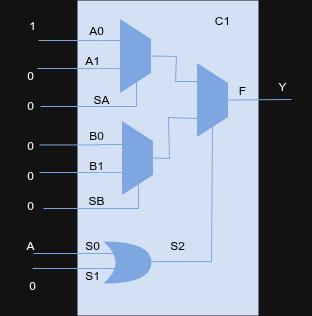

The diagram above was exported from draw.io. Its source (the exported page's mxGraphModel, read from the mxfile embedded in the PNG):
<mxGraphModel dx="672" dy="843" grid="1" gridSize="10" guides="1" tooltips="1" connect="1" arrows="1" fold="1" page="1" pageScale="1" pageWidth="850" pageHeight="1100" math="0" shadow="0">
  <root>
    <mxCell id="0" />
    <mxCell id="1" parent="0" />
    <mxCell id="-0-smIZkDUEirrtNLczA-2" value="" style="group" vertex="1" connectable="0" parent="1">
      <mxGeometry x="312" y="220" width="247" height="315" as="geometry" />
    </mxCell>
    <mxCell id="-0-smIZkDUEirrtNLczA-3" value="" style="rounded=0;whiteSpace=wrap;html=1;fillColor=light-dark(#000000,#D4E1F5);strokeColor=light-dark(default, rgba(0, 0, 0, 0));" vertex="1" parent="-0-smIZkDUEirrtNLczA-2">
      <mxGeometry x="15" width="181" height="315" as="geometry" />
    </mxCell>
    <mxCell id="-0-smIZkDUEirrtNLczA-4" value="" style="shape=trapezoid;perimeter=trapezoidPerimeter;whiteSpace=wrap;html=1;fixedSize=1;rotation=90;strokeColor=none;fillColor=light-dark(#FFFFFF,#7EA6E0);" vertex="1" parent="-0-smIZkDUEirrtNLczA-2">
      <mxGeometry x="36" y="40" width="74" height="31" as="geometry" />
    </mxCell>
    <mxCell id="-0-smIZkDUEirrtNLczA-5" value="" style="shape=trapezoid;perimeter=trapezoidPerimeter;whiteSpace=wrap;html=1;fixedSize=1;rotation=90;strokeColor=none;fillColor=light-dark(#FFFFFF,#7EA6E0);" vertex="1" parent="-0-smIZkDUEirrtNLczA-2">
      <mxGeometry x="38" y="142" width="74" height="31" as="geometry" />
    </mxCell>
    <mxCell id="-0-smIZkDUEirrtNLczA-6" value="" style="shape=trapezoid;perimeter=trapezoidPerimeter;whiteSpace=wrap;html=1;fixedSize=1;rotation=90;strokeColor=none;fillColor=light-dark(#FFFFFF,#7EA6E0);" vertex="1" parent="-0-smIZkDUEirrtNLczA-2">
      <mxGeometry x="113" y="84" width="74" height="31" as="geometry" />
    </mxCell>
    <mxCell id="-0-smIZkDUEirrtNLczA-7" style="edgeStyle=none;curved=0;rounded=0;orthogonalLoop=1;jettySize=auto;html=1;fontSize=12;startSize=8;endSize=8;entryX=1;entryY=0.5;entryDx=0;entryDy=0;strokeColor=none;" edge="1" parent="-0-smIZkDUEirrtNLczA-2" source="-0-smIZkDUEirrtNLczA-8" target="-0-smIZkDUEirrtNLczA-6">
      <mxGeometry relative="1" as="geometry">
        <Array as="points">
          <mxPoint x="150" y="260" />
        </Array>
      </mxGeometry>
    </mxCell>
    <mxCell id="-0-smIZkDUEirrtNLczA-8" value="" style="shape=xor;whiteSpace=wrap;html=1;strokeColor=none;fillColor=light-dark(#FFFFFF,#7EA6E0);" vertex="1" parent="-0-smIZkDUEirrtNLczA-2">
      <mxGeometry x="41" y="241" width="48" height="42" as="geometry" />
    </mxCell>
    <mxCell id="-0-smIZkDUEirrtNLczA-9" value="" style="endArrow=none;html=1;rounded=0;fontSize=12;startSize=8;endSize=8;curved=1;strokeColor=light-dark(#000000,#7EA6E0);" edge="1" parent="-0-smIZkDUEirrtNLczA-2">
      <mxGeometry width="50" height="50" relative="1" as="geometry">
        <mxPoint x="35" y="40" as="sourcePoint" />
        <mxPoint x="59" y="40" as="targetPoint" />
      </mxGeometry>
    </mxCell>
    <mxCell id="-0-smIZkDUEirrtNLczA-10" value="" style="endArrow=none;html=1;rounded=0;fontSize=12;startSize=8;endSize=8;curved=1;strokeColor=light-dark(#000000,#7EA6E0);" edge="1" parent="-0-smIZkDUEirrtNLczA-2">
      <mxGeometry width="50" height="50" relative="1" as="geometry">
        <mxPoint x="36" y="68" as="sourcePoint" />
        <mxPoint x="57" y="68" as="targetPoint" />
      </mxGeometry>
    </mxCell>
    <mxCell id="-0-smIZkDUEirrtNLczA-11" value="" style="endArrow=none;html=1;rounded=0;fontSize=12;startSize=8;endSize=8;curved=1;strokeColor=light-dark(#000000,#7EA6E0);" edge="1" parent="-0-smIZkDUEirrtNLczA-2">
      <mxGeometry width="50" height="50" relative="1" as="geometry">
        <mxPoint x="36" y="144" as="sourcePoint" />
        <mxPoint x="60" y="144" as="targetPoint" />
      </mxGeometry>
    </mxCell>
    <mxCell id="-0-smIZkDUEirrtNLczA-12" value="" style="endArrow=none;html=1;rounded=0;fontSize=12;startSize=8;endSize=8;curved=1;strokeColor=light-dark(#000000,#7EA6E0);" edge="1" parent="-0-smIZkDUEirrtNLczA-2">
      <mxGeometry width="50" height="50" relative="1" as="geometry">
        <mxPoint x="38" y="172" as="sourcePoint" />
        <mxPoint x="59" y="172" as="targetPoint" />
      </mxGeometry>
    </mxCell>
    <mxCell id="-0-smIZkDUEirrtNLczA-13" value="" style="endArrow=none;html=1;rounded=0;fontSize=12;startSize=8;endSize=8;curved=1;strokeColor=light-dark(#000000,#7EA6E0);" edge="1" parent="-0-smIZkDUEirrtNLczA-2">
      <mxGeometry width="50" height="50" relative="1" as="geometry">
        <mxPoint x="28" y="253" as="sourcePoint" />
        <mxPoint x="52" y="253" as="targetPoint" />
      </mxGeometry>
    </mxCell>
    <mxCell id="-0-smIZkDUEirrtNLczA-14" value="" style="endArrow=none;html=1;rounded=0;fontSize=12;startSize=8;endSize=8;curved=1;strokeColor=light-dark(#000000,#7EA6E0);" edge="1" parent="-0-smIZkDUEirrtNLczA-2">
      <mxGeometry width="50" height="50" relative="1" as="geometry">
        <mxPoint x="29" y="268" as="sourcePoint" />
        <mxPoint x="53" y="268" as="targetPoint" />
      </mxGeometry>
    </mxCell>
    <mxCell id="-0-smIZkDUEirrtNLczA-15" value="" style="endArrow=none;html=1;rounded=0;fontSize=12;startSize=8;endSize=8;curved=0;entryX=1;entryY=0.25;entryDx=0;entryDy=0;strokeColor=light-dark(#000000,#7EA6E0);" edge="1" parent="-0-smIZkDUEirrtNLczA-2">
      <mxGeometry width="50" height="50" relative="1" as="geometry">
        <Array as="points">
          <mxPoint x="74" y="106" />
        </Array>
        <mxPoint x="38" y="106" as="sourcePoint" />
        <mxPoint x="74" y="80" as="targetPoint" />
      </mxGeometry>
    </mxCell>
    <mxCell id="-0-smIZkDUEirrtNLczA-16" value="" style="endArrow=none;html=1;rounded=0;fontSize=12;startSize=8;endSize=8;curved=0;entryX=1;entryY=0.25;entryDx=0;entryDy=0;strokeColor=light-dark(#000000,#7EA6E0);" edge="1" parent="-0-smIZkDUEirrtNLczA-2">
      <mxGeometry width="50" height="50" relative="1" as="geometry">
        <Array as="points">
          <mxPoint x="76" y="208" />
        </Array>
        <mxPoint x="40" y="208" as="sourcePoint" />
        <mxPoint x="76" y="182" as="targetPoint" />
      </mxGeometry>
    </mxCell>
    <mxCell id="-0-smIZkDUEirrtNLczA-17" value="&lt;font style=&quot;color: light-dark(rgb(0, 0, 0), rgb(0, 0, 0));&quot;&gt;A0&lt;/font&gt;" style="text;html=1;whiteSpace=wrap;strokeColor=none;fillColor=none;align=center;verticalAlign=middle;rounded=0;" vertex="1" parent="-0-smIZkDUEirrtNLczA-2">
      <mxGeometry x="4" y="15" width="60" height="30" as="geometry" />
    </mxCell>
    <mxCell id="-0-smIZkDUEirrtNLczA-18" value="&lt;font style=&quot;color: light-dark(rgb(0, 0, 0), rgb(0, 0, 0));&quot;&gt;A1&lt;/font&gt;" style="text;html=1;whiteSpace=wrap;strokeColor=none;fillColor=none;align=center;verticalAlign=middle;rounded=0;" vertex="1" parent="-0-smIZkDUEirrtNLczA-2">
      <mxGeometry y="45" width="60" height="30" as="geometry" />
    </mxCell>
    <mxCell id="-0-smIZkDUEirrtNLczA-19" value="&lt;font style=&quot;color: light-dark(rgb(0, 0, 0), rgb(11, 11, 11));&quot;&gt;B0&lt;/font&gt;" style="text;html=1;whiteSpace=wrap;strokeColor=none;fillColor=none;align=center;verticalAlign=middle;rounded=0;" vertex="1" parent="-0-smIZkDUEirrtNLczA-2">
      <mxGeometry x="4" y="120" width="60" height="30" as="geometry" />
    </mxCell>
    <mxCell id="-0-smIZkDUEirrtNLczA-20" value="&lt;font style=&quot;color: light-dark(rgb(0, 0, 0), rgb(11, 11, 11));&quot;&gt;B1&lt;/font&gt;" style="text;html=1;whiteSpace=wrap;strokeColor=none;fillColor=none;align=center;verticalAlign=middle;rounded=0;" vertex="1" parent="-0-smIZkDUEirrtNLczA-2">
      <mxGeometry x="4" y="150" width="60" height="30" as="geometry" />
    </mxCell>
    <mxCell id="-0-smIZkDUEirrtNLczA-21" value="&lt;font style=&quot;color: light-dark(rgb(0, 0, 0), rgb(0, 0, 0));&quot;&gt;SA&lt;/font&gt;" style="text;html=1;whiteSpace=wrap;strokeColor=none;fillColor=none;align=center;verticalAlign=middle;rounded=0;" vertex="1" parent="-0-smIZkDUEirrtNLczA-2">
      <mxGeometry x="9" y="84" width="60" height="30" as="geometry" />
    </mxCell>
    <mxCell id="-0-smIZkDUEirrtNLczA-22" value="&lt;font style=&quot;color: light-dark(rgb(0, 0, 0), rgb(0, 0, 0));&quot;&gt;SB&lt;/font&gt;" style="text;html=1;whiteSpace=wrap;strokeColor=none;fillColor=none;align=center;verticalAlign=middle;rounded=0;" vertex="1" parent="-0-smIZkDUEirrtNLczA-2">
      <mxGeometry x="4" y="185" width="60" height="30" as="geometry" />
    </mxCell>
    <mxCell id="-0-smIZkDUEirrtNLczA-23" value="&lt;font style=&quot;color: light-dark(rgb(0, 0, 0), rgb(0, 0, 0));&quot;&gt;F&lt;/font&gt;" style="text;html=1;whiteSpace=wrap;strokeColor=none;fillColor=none;align=center;verticalAlign=middle;rounded=0;" vertex="1" parent="-0-smIZkDUEirrtNLczA-2">
      <mxGeometry x="150" y="75" width="60" height="30" as="geometry" />
    </mxCell>
    <mxCell id="-0-smIZkDUEirrtNLczA-24" value="&lt;font style=&quot;color: light-dark(rgb(0, 0, 0), rgb(0, 0, 0));&quot;&gt;S0&lt;/font&gt;" style="text;html=1;whiteSpace=wrap;strokeColor=none;fillColor=none;align=center;verticalAlign=middle;rounded=0;" vertex="1" parent="-0-smIZkDUEirrtNLczA-2">
      <mxGeometry y="230" width="60" height="30" as="geometry" />
    </mxCell>
    <mxCell id="-0-smIZkDUEirrtNLczA-25" value="&lt;font style=&quot;color: light-dark(rgb(0, 0, 0), rgb(0, 0, 0));&quot;&gt;S2&lt;/font&gt;" style="text;html=1;whiteSpace=wrap;strokeColor=none;fillColor=none;align=center;verticalAlign=middle;rounded=0;" vertex="1" parent="-0-smIZkDUEirrtNLczA-2">
      <mxGeometry x="85" y="230" width="60" height="30" as="geometry" />
    </mxCell>
    <mxCell id="-0-smIZkDUEirrtNLczA-26" value="&lt;font style=&quot;color: light-dark(rgb(0, 0, 0), rgb(0, 0, 0));&quot;&gt;S1&lt;/font&gt;" style="text;html=1;whiteSpace=wrap;strokeColor=none;fillColor=none;align=center;verticalAlign=middle;rounded=0;" vertex="1" parent="-0-smIZkDUEirrtNLczA-2">
      <mxGeometry y="260" width="60" height="30" as="geometry" />
    </mxCell>
    <mxCell id="-0-smIZkDUEirrtNLczA-27" value="" style="endArrow=none;html=1;rounded=0;fontSize=12;startSize=8;endSize=8;curved=0;entryX=1;entryY=0.5;entryDx=0;entryDy=0;exitX=0.071;exitY=1.037;exitDx=0;exitDy=0;exitPerimeter=0;strokeColor=light-dark(#000000,#7EA6E0);" edge="1" parent="-0-smIZkDUEirrtNLczA-2" source="-0-smIZkDUEirrtNLczA-25" target="-0-smIZkDUEirrtNLczA-6">
      <mxGeometry width="50" height="50" relative="1" as="geometry">
        <Array as="points">
          <mxPoint x="149" y="261" />
        </Array>
        <mxPoint x="45" y="224" as="sourcePoint" />
        <mxPoint x="95" y="174" as="targetPoint" />
      </mxGeometry>
    </mxCell>
    <mxCell id="-0-smIZkDUEirrtNLczA-28" value="" style="endArrow=none;html=1;rounded=0;fontSize=12;startSize=8;endSize=8;curved=0;entryX=0.25;entryY=1;entryDx=0;entryDy=0;exitX=0.5;exitY=0;exitDx=0;exitDy=0;strokeColor=light-dark(#000000,#7EA6E0);" edge="1" parent="-0-smIZkDUEirrtNLczA-2" source="-0-smIZkDUEirrtNLczA-4" target="-0-smIZkDUEirrtNLczA-6">
      <mxGeometry width="50" height="50" relative="1" as="geometry">
        <Array as="points">
          <mxPoint x="114" y="56" />
          <mxPoint x="113" y="81" />
        </Array>
        <mxPoint x="169" y="224" as="sourcePoint" />
        <mxPoint x="219" y="174" as="targetPoint" />
      </mxGeometry>
    </mxCell>
    <mxCell id="-0-smIZkDUEirrtNLczA-29" value="" style="endArrow=none;html=1;rounded=0;fontSize=12;startSize=8;endSize=8;curved=0;entryX=0.75;entryY=1;entryDx=0;entryDy=0;exitX=0.5;exitY=0;exitDx=0;exitDy=0;strokeColor=light-dark(#000000,#7EA6E0);" edge="1" parent="-0-smIZkDUEirrtNLczA-2" source="-0-smIZkDUEirrtNLczA-5" target="-0-smIZkDUEirrtNLczA-6">
      <mxGeometry width="50" height="50" relative="1" as="geometry">
        <Array as="points">
          <mxPoint x="107" y="158" />
          <mxPoint x="106" y="117" />
        </Array>
        <mxPoint x="83" y="165" as="sourcePoint" />
        <mxPoint x="133" y="115" as="targetPoint" />
      </mxGeometry>
    </mxCell>
    <mxCell id="-0-smIZkDUEirrtNLczA-30" value="" style="endArrow=none;html=1;rounded=0;fontSize=12;startSize=8;endSize=8;curved=1;exitX=0.5;exitY=0;exitDx=0;exitDy=0;strokeColor=light-dark(#000000,#7EA6E0);" edge="1" parent="-0-smIZkDUEirrtNLczA-2" source="-0-smIZkDUEirrtNLczA-6">
      <mxGeometry width="50" height="50" relative="1" as="geometry">
        <mxPoint x="165" y="101" as="sourcePoint" />
        <mxPoint x="229" y="99" as="targetPoint" />
      </mxGeometry>
    </mxCell>
    <mxCell id="-0-smIZkDUEirrtNLczA-31" value="&lt;font style=&quot;color: light-dark(rgb(0, 0, 0), rgb(0, 0, 0));&quot;&gt;C1&lt;/font&gt;" style="text;html=1;whiteSpace=wrap;strokeColor=none;fillColor=none;align=center;verticalAlign=middle;rounded=0;" vertex="1" parent="-0-smIZkDUEirrtNLczA-2">
      <mxGeometry x="130" y="5" width="60" height="30" as="geometry" />
    </mxCell>
    <mxCell id="-0-smIZkDUEirrtNLczA-32" value="" style="endArrow=none;html=1;rounded=0;strokeColor=#7EA6E0;" edge="1" parent="-0-smIZkDUEirrtNLczA-2">
      <mxGeometry width="50" height="50" relative="1" as="geometry">
        <mxPoint x="-24" y="40" as="sourcePoint" />
        <mxPoint x="36" y="40" as="targetPoint" />
      </mxGeometry>
    </mxCell>
    <mxCell id="-0-smIZkDUEirrtNLczA-33" value="" style="endArrow=none;html=1;rounded=0;strokeColor=#7EA6E0;" edge="1" parent="-0-smIZkDUEirrtNLczA-2">
      <mxGeometry width="50" height="50" relative="1" as="geometry">
        <mxPoint x="-23" y="144.43" as="sourcePoint" />
        <mxPoint x="37" y="144.43" as="targetPoint" />
      </mxGeometry>
    </mxCell>
    <mxCell id="-0-smIZkDUEirrtNLczA-34" value="" style="endArrow=none;html=1;rounded=0;strokeColor=#7EA6E0;" edge="1" parent="-0-smIZkDUEirrtNLczA-2">
      <mxGeometry width="50" height="50" relative="1" as="geometry">
        <mxPoint x="-19" y="208" as="sourcePoint" />
        <mxPoint x="41" y="208" as="targetPoint" />
      </mxGeometry>
    </mxCell>
    <mxCell id="-0-smIZkDUEirrtNLczA-35" value="Y" style="text;html=1;align=center;verticalAlign=middle;whiteSpace=wrap;rounded=0;" vertex="1" parent="-0-smIZkDUEirrtNLczA-2">
      <mxGeometry x="190" y="71" width="60" height="30" as="geometry" />
    </mxCell>
    <mxCell id="-0-smIZkDUEirrtNLczA-36" value="1" style="text;html=1;align=center;verticalAlign=middle;whiteSpace=wrap;rounded=0;" vertex="1" parent="1">
      <mxGeometry x="252" y="230" width="60" height="30" as="geometry" />
    </mxCell>
    <mxCell id="-0-smIZkDUEirrtNLczA-37" value="" style="endArrow=none;html=1;rounded=0;strokeColor=#7EA6E0;" edge="1" parent="1">
      <mxGeometry width="50" height="50" relative="1" as="geometry">
        <mxPoint x="287" y="288" as="sourcePoint" />
        <mxPoint x="347" y="288" as="targetPoint" />
      </mxGeometry>
    </mxCell>
    <mxCell id="-0-smIZkDUEirrtNLczA-38" value="0" style="text;html=1;align=center;verticalAlign=middle;whiteSpace=wrap;rounded=0;" vertex="1" parent="1">
      <mxGeometry x="250" y="280" width="60" height="30" as="geometry" />
    </mxCell>
    <mxCell id="-0-smIZkDUEirrtNLczA-39" value="" style="endArrow=none;html=1;rounded=0;strokeColor=#7EA6E0;" edge="1" parent="1">
      <mxGeometry width="50" height="50" relative="1" as="geometry">
        <mxPoint x="290" y="326" as="sourcePoint" />
        <mxPoint x="350" y="326" as="targetPoint" />
      </mxGeometry>
    </mxCell>
    <mxCell id="-0-smIZkDUEirrtNLczA-40" value="0" style="text;html=1;align=center;verticalAlign=middle;whiteSpace=wrap;rounded=0;" vertex="1" parent="1">
      <mxGeometry x="250" y="310" width="60" height="30" as="geometry" />
    </mxCell>
    <mxCell id="-0-smIZkDUEirrtNLczA-41" value="0" style="text;html=1;align=center;verticalAlign=middle;whiteSpace=wrap;rounded=0;" vertex="1" parent="1">
      <mxGeometry x="250" y="380" width="60" height="30" as="geometry" />
    </mxCell>
    <mxCell id="-0-smIZkDUEirrtNLczA-42" value="" style="endArrow=none;html=1;rounded=0;strokeColor=#7EA6E0;" edge="1" parent="1">
      <mxGeometry width="50" height="50" relative="1" as="geometry">
        <mxPoint x="289" y="392" as="sourcePoint" />
        <mxPoint x="349" y="392" as="targetPoint" />
      </mxGeometry>
    </mxCell>
    <mxCell id="-0-smIZkDUEirrtNLczA-43" value="0" style="text;html=1;align=center;verticalAlign=middle;whiteSpace=wrap;rounded=0;" vertex="1" parent="1">
      <mxGeometry x="250" y="350" width="60" height="30" as="geometry" />
    </mxCell>
    <mxCell id="-0-smIZkDUEirrtNLczA-44" value="0" style="text;html=1;align=center;verticalAlign=middle;whiteSpace=wrap;rounded=0;" vertex="1" parent="1">
      <mxGeometry x="250" y="410" width="60" height="30" as="geometry" />
    </mxCell>
    <mxCell id="-0-smIZkDUEirrtNLczA-45" value="" style="endArrow=none;html=1;rounded=0;strokeColor=#7EA6E0;" edge="1" parent="1">
      <mxGeometry width="50" height="50" relative="1" as="geometry">
        <mxPoint x="282" y="488" as="sourcePoint" />
        <mxPoint x="342" y="488" as="targetPoint" />
      </mxGeometry>
    </mxCell>
    <mxCell id="-0-smIZkDUEirrtNLczA-46" value="" style="endArrow=none;html=1;rounded=0;strokeColor=#7EA6E0;" edge="1" parent="1">
      <mxGeometry width="50" height="50" relative="1" as="geometry">
        <mxPoint x="283" y="473" as="sourcePoint" />
        <mxPoint x="343" y="473" as="targetPoint" />
      </mxGeometry>
    </mxCell>
    <mxCell id="-0-smIZkDUEirrtNLczA-47" value="0" style="text;html=1;align=center;verticalAlign=middle;whiteSpace=wrap;rounded=0;" vertex="1" parent="1">
      <mxGeometry x="252" y="490" width="60" height="30" as="geometry" />
    </mxCell>
    <mxCell id="-0-smIZkDUEirrtNLczA-48" value="A" style="text;html=1;align=center;verticalAlign=middle;whiteSpace=wrap;rounded=0;" vertex="1" parent="1">
      <mxGeometry x="250" y="450" width="60" height="30" as="geometry" />
    </mxCell>
  </root>
</mxGraphModel>